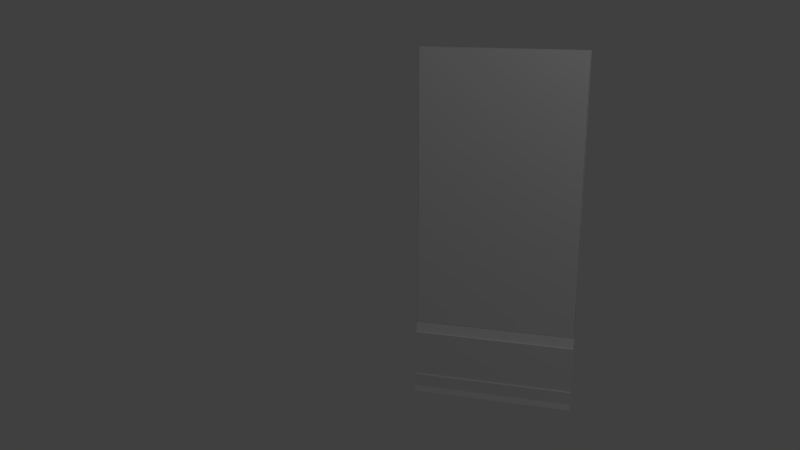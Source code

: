 # Source: secret_room_nw_door.blend  (saved by Blender 2.74.0; exported with 4.5.12 LTS)
import bpy
from mathutils import Matrix  # noqa: F401  (used for matrix-valued properties, if any)

bpy.ops.wm.read_factory_settings(use_empty=True)
scene = bpy.context.scene
scene.name = 'Scene'

# ---- collections
col_collection_6 = bpy.data.collections.new('Collection 6'); scene.collection.children.link(col_collection_6)
col_collection_9 = bpy.data.collections.new('Collection 9'); scene.collection.children.link(col_collection_9)
col_collection_20 = bpy.data.collections.new('Collection 20'); scene.collection.children.link(col_collection_20)

# ---- materials (node trees are filled in below, after node groups)
mat_secret_room_nw_door_inner = bpy.data.materials.new('secret_room_nw_door_inner')
mat_secret_room_nw_door_inner.alpha_threshold = 0.0
mat_secret_room_nw_door_inner.use_transparent_shadow = False
mat_secret_room_nw_door_inner.roughness = 0.5
mat_secret_room_nw_door_inner.specular_intensity = 0.0
mat_floor_boards = bpy.data.materials.new('floor_boards')
mat_floor_boards.alpha_threshold = 0.0
mat_floor_boards.use_transparent_shadow = False
mat_floor_boards.roughness = 0.5
mat_floor_boards.specular_intensity = 0.0
mat_floor_boards.line_color = (0.0, 0.0, 0.0, 1.0)
mat_secret_room_nw_door_outer = bpy.data.materials.new('secret_room_nw_door_outer')
mat_secret_room_nw_door_outer.alpha_threshold = 0.0
mat_secret_room_nw_door_outer.use_transparent_shadow = False
mat_secret_room_nw_door_outer.roughness = 0.5
mat_secret_room_nw_door_outer.specular_intensity = 0.0
mat_secret_room_nw_door_outer.line_color = (0.0, 0.0, 0.0, 1.0)

# ---- material node trees

# ---- world
world_world = bpy.data.worlds.new('World'); scene.world = world_world
world_world.color = (0.05088, 0.05088, 0.05088)
world_world.use_sun_shadow = False
world_world.sun_shadow_jitter_overblur = 0.0
world_world.cycles.sampling_method = 'MANUAL'
world_world.cycles.sample_map_resolution = 256

# ---- cameras
cam_camera = bpy.data.cameras.new('Camera')
cam_camera.clip_end = 100.0
cam_camera.lens = 35.0
cam_camera.sensor_width = 32.0
cam_camera.sensor_height = 18.0
cam_camera.dof.focus_distance = 0.0
cam_camera.dof.aperture_fstop = 128.0

# ---- lights
light_point = bpy.data.lights.new('Point', 'POINT')
light_point.transmission_factor = 0.0
light_point.energy = 100.0
light_point.shadow_buffer_clip_start = 0.5
light_point.shadow_soft_size = 0.1
light_point.shadow_maximum_resolution = 0.006
light_point.use_absolute_resolution = True
light_point.cycles.use_multiple_importance_sampling = False

# ---- meshes
me_cube = bpy.data.meshes.new('Cube')
me_cube.from_pydata([(-0.04092, -0.7434, -1.645), (-0.04092, -0.7434, 1.645), (-0.04092, 0.7434, -1.645), (-0.04092, 0.7434, 1.645), (0.04092, -0.7434, -1.645), (0.04092, -0.7434, 1.645), (0.04092, 0.7434, -1.645), (0.04092, 0.7434, 1.645)], [], [(3, 7, 6, 2), (7, 5, 4, 6), (5, 1, 0, 4)])
_uv = me_cube.uv_layers.new(name='UVMap')
_uv.uv.foreach_set('vector', [0.5017, 0.9999, 0.4768, 0.9999, 0.4772, 0.0002351, 0.502, 0.0002437, 0.4768, 0.9999, 0.02494, 0.9998, 0.02529, 7.94e-05, 0.4772, 0.0002351, 0.02494, 0.9998, 7.085e-05, 0.9998, 0.0004144, 7.085e-05, 0.02529, 7.94e-05])
me_cube.materials.append(mat_secret_room_nw_door_inner)
me_cube.use_remesh_preserve_volume = False
me_cube.use_remesh_preserve_attributes = False
me_cube.use_mirror_vertex_groups = False
me_cube.update()
me_cube_378 = bpy.data.meshes.new('Cube.378')
me_cube_378.from_pydata([(0.5849, -0.3001, 0.9167), (0.585, 0.3001, 0.9167), (-0.5001, -0.3001, 0.9167), (-0.5, 0.3001, 0.9167), (2.585, -0.3001, 1.169), (2.585, 0.3001, 1.169), (-1.34, -0.3001, -0.3316), (-1.34, 0.3001, -0.3316), (-2.236, -0.3001, -0.8309), (-2.236, 0.3001, -0.8309), (-0.5001, -0.3001, -0.3316), (-0.5, 0.3001, -0.3316), (-1.34, -0.3001, -0.6773), (-1.34, 0.3001, -0.6773), (2.746, -0.3001, -0.8309), (2.746, 0.3001, -0.8309)], [], [(10, 11, 7, 6), (0, 1, 3, 2), (12, 13, 9, 8), (2, 3, 11, 10), (6, 7, 13, 12), (1, 0, 4, 5), (8, 9, 15, 14), (6, 12, 8, 14, 4, 0, 2, 10), (7, 11, 3, 1, 5, 15, 9, 13)])
_uv = me_cube_378.uv_layers.new(name='UVMap')
_uv.uv.foreach_set('vector', [0.6341, 0.3429, 0.6341, 0.6704, 0.6246, 0.6704, 0.6246, 0.3429, 0.9345, 0.3429, 0.9345, 0.6704, 0.9222, 0.6704, 0.9222, 0.3429, 0.542, 0.3429, 0.542, 0.6704, 0.5074, 0.6704, 0.5074, 0.3429, 0.9186, 0.3429, 0.9186, 0.6704, 0.6373, 0.6704, 0.6373, 0.3429, 0.6199, 0.3429, 0.6199, 0.6704, 0.542, 0.6704, 0.542, 0.3429, 0.9387, 0.6704, 0.9387, 0.3429, 0.9956, 0.3429, 0.9956, 0.6704, 0.5074, 0.3429, 0.5074, 0.6704, 0.5074, 0.6704, 0.5074, 0.3429, 0.542, 0.3429, 0.5074, 0.3429, 0.5074, 0.3429, 0.0, 0.0, 0.9387, 0.3429, 0.9222, 0.3429, 0.6373, 0.3429, 0.6246, 0.3429, 0.6199, 0.6704, 0.6341, 0.6704, 0.9186, 0.6704, 0.9345, 0.6704, 0.9956, 0.6704, 0.0, 0.0, 0.5074, 0.6704, 0.542, 0.6704])
me_cube_378.materials.append(mat_floor_boards)
me_cube_378.use_remesh_preserve_volume = False
me_cube_378.use_remesh_preserve_attributes = False
me_cube_378.use_mirror_vertex_groups = False
me_cube_378.update()
me_cube_075 = bpy.data.meshes.new('Cube.075')
me_cube_075.from_pydata([(0.0, 0.742, -1.645), (0.0, -0.742, -1.645), (0.0, -0.742, 1.645), (0.0, 0.742, 1.645)], [], [(3, 0, 1, 2)])
_uv = me_cube_075.uv_layers.new(name='UVMap')
_uv.uv.foreach_set('vector', [0.4233, 0.7328, 0.4233, 0.0, 0.6221, 0.0, 0.6221, 0.7328])
me_cube_075.materials.append(mat_secret_room_nw_door_outer)
me_cube_075.use_remesh_preserve_volume = False
me_cube_075.use_remesh_preserve_attributes = False
me_cube_075.use_mirror_vertex_groups = False
me_cube_075.update()
arm_armature = bpy.data.armatures.new('Armature')  # bones are not reproduced

# ---- objects
ob_secret_room_nw_door_armature = bpy.data.objects.new('secret_room_nw_door_armature', arm_armature)
ob_cube = bpy.data.objects.new('Cube', me_cube)
ob_secret_room_nw_floor_boards = bpy.data.objects.new('secret_room_nw_floor_boards', me_cube_378)
ob_secret_room_nw_door_outer = bpy.data.objects.new('secret_room_nw_door_outer', me_cube_075)
ob_point = bpy.data.objects.new('Point', light_point)
ob_camera = bpy.data.objects.new('Camera', cam_camera)

# ---- transforms, parenting, visibility, modifiers, constraints
ob_secret_room_nw_door_armature.location = (0.0, 0.0, 0.0)
ob_secret_room_nw_door_armature.rotation_euler = (-0.0, 1.571, 0.0)
ob_secret_room_nw_door_armature.lineart.crease_threshold = 0.0
ob_cube.parent = ob_secret_room_nw_door_armature
ob_cube.matrix_parent_inverse = Matrix(((7.55e-08, 0.0, -1.0, 0.0), (0.0, 1.0, 0.0, 0.0), (1.0, 0.0, 7.55e-08, 0.0), (0.0, 0.0, 0.0, 1.0)))
ob_cube.location = (0.04096, 0.0, 1.643)
ob_cube.lineart.crease_threshold = 0.0
_vg = ob_cube.vertex_groups.new(name='secret_room_nw_door_bone')
for _i, _w in zip([0, 1, 2, 3, 4, 5, 6, 7], [1.0, 1.0, 1.0, 1.0, 1.0, 1.0, 1.0, 1.0]): _vg.add([_i], _w, 'REPLACE')
_m = ob_cube.modifiers.new('Armature', 'ARMATURE')
_m.object = ob_secret_room_nw_door_armature
ob_secret_room_nw_floor_boards.parent = ob_secret_room_nw_door_armature
ob_secret_room_nw_floor_boards.matrix_parent_inverse = Matrix(((7.55e-08, 0.0, -1.0, 0.0), (0.0, 1.0, 0.0, 0.0), (1.0, 0.0, 7.55e-08, 0.0), (0.0, 0.0, 0.0, 1.0)))
ob_secret_room_nw_floor_boards.location = (-0.04776, 0.0, 0.2852)
ob_secret_room_nw_floor_boards.scale = (0.01726, 2.481, 0.3448)
ob_secret_room_nw_floor_boards.lineart.crease_threshold = 0.0
_vg = ob_secret_room_nw_floor_boards.vertex_groups.new(name='secret_room_nw_door_bone')
for _i, _w in zip([0, 1, 2, 3, 4, 5, 6, 7, 8, 9, 10, 11, 12, 13, 14, 15], [1.0, 1.0, 1.0, 1.0, 1.0, 1.0, 1.0, 1.0, 1.0, 1.0, 1.0, 1.0, 1.0, 1.0, 1.0, 1.0]): _vg.add([_i], _w, 'REPLACE')
_m = ob_secret_room_nw_floor_boards.modifiers.new('Armature', 'ARMATURE')
_m = ob_secret_room_nw_floor_boards.modifiers.new('Armature.001', 'ARMATURE')
_m.object = ob_secret_room_nw_door_armature
ob_secret_room_nw_door_outer.parent = ob_secret_room_nw_door_armature
ob_secret_room_nw_door_outer.matrix_parent_inverse = Matrix(((7.55e-08, 0.0, -1.0, 0.0), (0.0, 1.0, 0.0, 0.0), (1.0, 0.0, 7.55e-08, 0.0), (0.0, 0.0, 0.0, 1.0)))
ob_secret_room_nw_door_outer.location = (0.0, 0.0, 1.643)
ob_secret_room_nw_door_outer.lineart.crease_threshold = 0.0
_vg = ob_secret_room_nw_door_outer.vertex_groups.new(name='Group')
_vg.add([0, 1, 2, 3], 1.0, 'REPLACE')
_vg = ob_secret_room_nw_door_outer.vertex_groups.new(name='secret_room_nw_door_bone')
_vg.add([0, 1, 2, 3], 1.0, 'REPLACE')
_m = ob_secret_room_nw_door_outer.modifiers.new('Armature', 'ARMATURE')
_m = ob_secret_room_nw_door_outer.modifiers.new('Armature.001', 'ARMATURE')
_m.object = ob_secret_room_nw_door_armature
ob_point.location = (-2.189, -2.906, 6.613)
ob_point.lineart.crease_threshold = 0.0
ob_camera.location = (-7.587, -1.265, 3.909)
ob_camera.rotation_euler = (1.291, -7.003e-05, -20.14)
ob_camera.scale = (1.0, 1.0, 1.0)
ob_camera.lineart.crease_threshold = 0.0

# ---- collection membership
col_collection_6.objects.link(ob_secret_room_nw_door_armature)
col_collection_6.objects.link(ob_cube)
col_collection_9.objects.link(ob_secret_room_nw_floor_boards)
col_collection_9.objects.link(ob_secret_room_nw_door_outer)
col_collection_20.objects.link(ob_point)
col_collection_20.objects.link(ob_camera)

# ---- scene / render settings (as saved in the file)
scene.camera = ob_camera
scene.frame_start = 1; scene.frame_end = 21; scene.frame_set(1)
scene.render.engine = 'BLENDER_EEVEE_NEXT'
scene.render.image_settings.color_mode = 'RGB'
scene.render.image_settings.compression = 90
scene.render.resolution_percentage = 50
scene.render.dither_intensity = 0.0
scene.render.bake_margin = 2
scene.cycles.use_denoising = False
scene.cycles.samples = 10
scene.cycles.sampling_pattern = 'TABULATED_SOBOL'
scene.cycles.light_sampling_threshold = 0.0
scene.cycles.use_adaptive_sampling = False
scene.cycles.use_light_tree = False
scene.cycles.blur_glossy = 0.0
scene.cycles.volume_bounces = 1
scene.cycles.pixel_filter_type = 'GAUSSIAN'
scene.cycles.sample_clamp_indirect = 0.0
scene.view_settings.view_transform = 'Standard'
bpy.context.view_layer.update()
